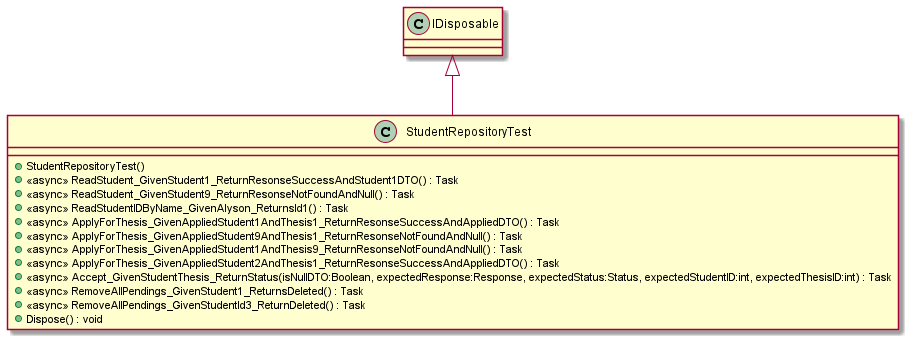

The diagram above was rendered by PlantUML. Its source (embedded in the PNG):
@startuml
class StudentRepositoryTest {
    + StudentRepositoryTest()
    + <<async>> ReadStudent_GivenStudent1_ReturnResonseSuccessAndStudent1DTO() : Task
    + <<async>> ReadStudent_GivenStudent9_ReturnResonseNotFoundAndNull() : Task
    + <<async>> ReadStudentIDByName_GivenAlyson_ReturnsId1() : Task
    + <<async>> ApplyForThesis_GivenAppliedStudent1AndThesis1_ReturnResonseSuccessAndAppliedDTO() : Task
    + <<async>> ApplyForThesis_GivenAppliedStudent9AndThesis1_ReturnResonseNotFoundAndNull() : Task
    + <<async>> ApplyForThesis_GivenAppliedStudent1AndThesis9_ReturnResonseNotFoundAndNull() : Task
    + <<async>> ApplyForThesis_GivenAppliedStudent2AndThesis1_ReturnResonseSuccessAndAppliedDTO() : Task
    + <<async>> Accept_GivenStudentThesis_ReturnStatus(isNullDTO:Boolean, expectedResponse:Response, expectedStatus:Status, expectedStudentID:int, expectedThesisID:int) : Task
    + <<async>> RemoveAllPendings_GivenStudent1_ReturnsDeleted() : Task
    + <<async>> RemoveAllPendings_GivenStudentId3_ReturnDeleted() : Task
    + Dispose() : void
}
IDisposable <|-- StudentRepositoryTest
@enduml